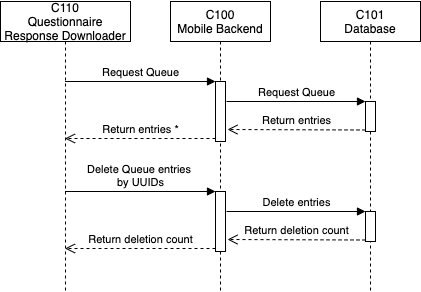

The diagram above was exported from draw.io. Its source (the exported page's mxGraphModel, read from the mxfile embedded in the PNG):
<mxGraphModel dx="1106" dy="-341" grid="1" gridSize="10" guides="1" tooltips="1" connect="1" arrows="1" fold="1" page="1" pageScale="1" pageWidth="850" pageHeight="1100" math="0" shadow="0">
  <root>
    <mxCell id="0" />
    <mxCell id="1" parent="0" />
    <mxCell id="q0RizgmnVMFt_RJq6PEw-84" value="C101&lt;br&gt;Database" style="shape=umlLifeline;perimeter=lifelinePerimeter;whiteSpace=wrap;html=1;container=1;collapsible=0;recursiveResize=0;outlineConnect=0;" vertex="1" parent="1">
      <mxGeometry x="410" y="2127" width="100" height="290" as="geometry" />
    </mxCell>
    <mxCell id="q0RizgmnVMFt_RJq6PEw-85" value="" style="html=1;points=[];perimeter=orthogonalPerimeter;" vertex="1" parent="q0RizgmnVMFt_RJq6PEw-84">
      <mxGeometry x="45" y="100" width="10" height="30" as="geometry" />
    </mxCell>
    <mxCell id="q0RizgmnVMFt_RJq6PEw-86" value="&lt;span&gt;C100&lt;/span&gt;&lt;br&gt;&lt;span&gt;Mobile Backend&lt;/span&gt;" style="shape=umlLifeline;perimeter=lifelinePerimeter;whiteSpace=wrap;html=1;container=1;collapsible=0;recursiveResize=0;outlineConnect=0;" vertex="1" parent="1">
      <mxGeometry x="260" y="2127" width="100" height="290" as="geometry" />
    </mxCell>
    <mxCell id="q0RizgmnVMFt_RJq6PEw-87" value="" style="html=1;points=[];perimeter=orthogonalPerimeter;" vertex="1" parent="q0RizgmnVMFt_RJq6PEw-86">
      <mxGeometry x="195" y="210" width="10" height="30" as="geometry" />
    </mxCell>
    <mxCell id="q0RizgmnVMFt_RJq6PEw-88" value="Return deletion count" style="html=1;verticalAlign=bottom;endArrow=open;dashed=1;endSize=8;exitX=0;exitY=0.95;" edge="1" parent="q0RizgmnVMFt_RJq6PEw-86" source="q0RizgmnVMFt_RJq6PEw-87">
      <mxGeometry relative="1" as="geometry">
        <mxPoint x="57" y="237.9999999999999" as="targetPoint" />
      </mxGeometry>
    </mxCell>
    <mxCell id="q0RizgmnVMFt_RJq6PEw-89" value="Delete entries" style="html=1;verticalAlign=bottom;endArrow=block;entryX=0;entryY=0;" edge="1" parent="q0RizgmnVMFt_RJq6PEw-86" target="q0RizgmnVMFt_RJq6PEw-87">
      <mxGeometry relative="1" as="geometry">
        <mxPoint x="56" y="210" as="sourcePoint" />
      </mxGeometry>
    </mxCell>
    <mxCell id="q0RizgmnVMFt_RJq6PEw-90" value="" style="html=1;points=[];perimeter=orthogonalPerimeter;" vertex="1" parent="q0RizgmnVMFt_RJq6PEw-86">
      <mxGeometry x="45" y="190" width="10" height="60" as="geometry" />
    </mxCell>
    <mxCell id="q0RizgmnVMFt_RJq6PEw-91" value="&lt;span&gt;C110&lt;/span&gt;&lt;br&gt;Questionnaire Response Downloader" style="shape=umlLifeline;perimeter=lifelinePerimeter;whiteSpace=wrap;html=1;container=1;collapsible=0;recursiveResize=0;outlineConnect=0;" vertex="1" parent="1">
      <mxGeometry x="90" y="2127" width="130" height="290" as="geometry" />
    </mxCell>
    <mxCell id="q0RizgmnVMFt_RJq6PEw-92" value="Return entries" style="html=1;verticalAlign=bottom;endArrow=open;dashed=1;endSize=8;exitX=0;exitY=0.95;" edge="1" parent="1" source="q0RizgmnVMFt_RJq6PEw-85">
      <mxGeometry relative="1" as="geometry">
        <mxPoint x="317" y="2255" as="targetPoint" />
      </mxGeometry>
    </mxCell>
    <mxCell id="q0RizgmnVMFt_RJq6PEw-93" value="Request Queue" style="html=1;verticalAlign=bottom;endArrow=block;entryX=0;entryY=0;" edge="1" parent="1" target="q0RizgmnVMFt_RJq6PEw-85">
      <mxGeometry relative="1" as="geometry">
        <mxPoint x="316" y="2227" as="sourcePoint" />
      </mxGeometry>
    </mxCell>
    <mxCell id="q0RizgmnVMFt_RJq6PEw-94" value="" style="html=1;points=[];perimeter=orthogonalPerimeter;" vertex="1" parent="1">
      <mxGeometry x="305" y="2207" width="10" height="60" as="geometry" />
    </mxCell>
    <mxCell id="q0RizgmnVMFt_RJq6PEw-95" value="Return entries *" style="html=1;verticalAlign=bottom;endArrow=open;dashed=1;endSize=8;exitX=0;exitY=0.95;" edge="1" parent="1" source="q0RizgmnVMFt_RJq6PEw-94" target="q0RizgmnVMFt_RJq6PEw-91">
      <mxGeometry relative="1" as="geometry">
        <mxPoint x="167" y="2235" as="targetPoint" />
      </mxGeometry>
    </mxCell>
    <mxCell id="q0RizgmnVMFt_RJq6PEw-96" value="Request Queue" style="html=1;verticalAlign=bottom;endArrow=block;entryX=0;entryY=0;" edge="1" parent="1" source="q0RizgmnVMFt_RJq6PEw-91" target="q0RizgmnVMFt_RJq6PEw-94">
      <mxGeometry relative="1" as="geometry">
        <mxPoint x="166" y="2207" as="sourcePoint" />
      </mxGeometry>
    </mxCell>
    <mxCell id="q0RizgmnVMFt_RJq6PEw-97" value="Delete Queue entries &lt;br&gt;by UUIDs" style="html=1;verticalAlign=bottom;endArrow=block;entryX=0;entryY=0;" edge="1" parent="1" source="q0RizgmnVMFt_RJq6PEw-91" target="q0RizgmnVMFt_RJq6PEw-90">
      <mxGeometry relative="1" as="geometry">
        <mxPoint x="159.66666666666652" y="2317" as="sourcePoint" />
      </mxGeometry>
    </mxCell>
    <mxCell id="q0RizgmnVMFt_RJq6PEw-98" value="Return deletion count" style="html=1;verticalAlign=bottom;endArrow=open;dashed=1;endSize=8;exitX=0;exitY=0.95;" edge="1" parent="1" source="q0RizgmnVMFt_RJq6PEw-90" target="q0RizgmnVMFt_RJq6PEw-91">
      <mxGeometry relative="1" as="geometry">
        <mxPoint x="159.66666666666652" y="2374" as="targetPoint" />
      </mxGeometry>
    </mxCell>
  </root>
</mxGraphModel>